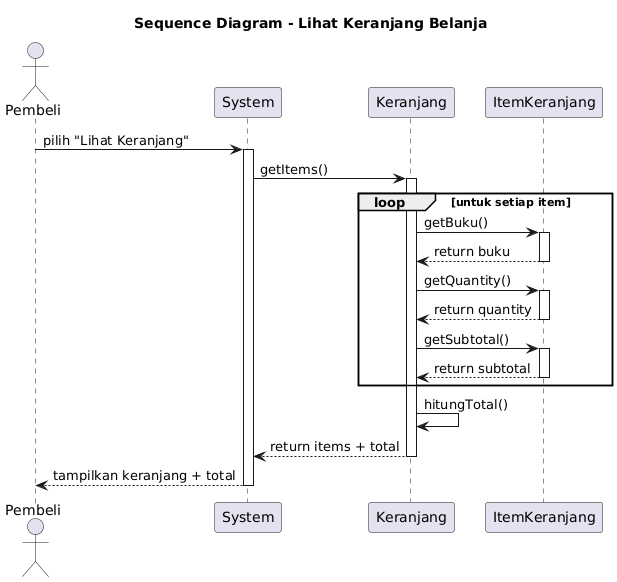

The diagram above was rendered by PlantUML. Its source (embedded in the PNG):
@startuml
title Sequence Diagram - Lihat Keranjang Belanja

actor Pembeli
participant "System" as System
participant "Keranjang" as Keranjang
participant "ItemKeranjang" as ItemKeranjang

Pembeli -> System : pilih "Lihat Keranjang"
activate System

System -> Keranjang : getItems()
activate Keranjang

loop untuk setiap item
    Keranjang -> ItemKeranjang : getBuku()
    activate ItemKeranjang
    ItemKeranjang --> Keranjang : return buku
    deactivate ItemKeranjang
    
    Keranjang -> ItemKeranjang : getQuantity()
    activate ItemKeranjang
    ItemKeranjang --> Keranjang : return quantity
    deactivate ItemKeranjang
    
    Keranjang -> ItemKeranjang : getSubtotal()
    activate ItemKeranjang
    ItemKeranjang --> Keranjang : return subtotal
    deactivate ItemKeranjang
end

Keranjang -> Keranjang : hitungTotal()
Keranjang --> System : return items + total
deactivate Keranjang

System --> Pembeli : tampilkan keranjang + total
deactivate System
@enduml